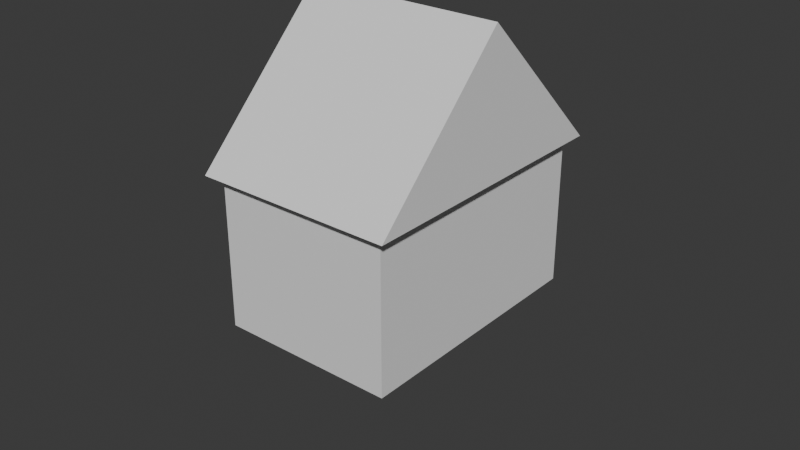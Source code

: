 # Source: house.blend  (saved by Blender 4.0.36; exported with 4.5.12 LTS)
import bpy
from mathutils import Matrix  # noqa: F401  (used for matrix-valued properties, if any)

bpy.ops.wm.read_factory_settings(use_empty=True)
scene = bpy.context.scene
scene.name = 'Scene'

# ---- collections
col_collection = bpy.data.collections.new('Collection'); scene.collection.children.link(col_collection)

# ---- world
world_world = bpy.data.worlds.new('World'); scene.world = world_world
world_world.use_nodes = True; world_world.node_tree.nodes.clear()
_N = world_world.node_tree.nodes; _L = world_world.node_tree.links
n0 = _N.new('ShaderNodeOutputWorld'); n0.name = 'World Output'; n0.location = (300, 300)
n1 = _N.new('ShaderNodeBackground'); n1.name = 'Background'; n1.location = (10, 300)
n1.inputs[0].default_value = (0.05088, 0.05088, 0.05088, 1.0)
_L.new(n1.outputs[0], n0.inputs[0])
n0.is_active_output = True
world_world.color = (0.05088, 0.05088, 0.05088)
world_world.use_sun_shadow = False
world_world.sun_shadow_jitter_overblur = 0.0

# ---- meshes
me_cube_001 = bpy.data.meshes.new('Cube.001')
me_cube_001.from_pydata([(-0.8888, -0.9213, 0.9213), (-0.8888, 0.9213, -0.9213), (-1.0, 1.0, 1.0), (0.8888, -0.9213, 0.9213), (0.8888, 0.9213, -0.9213), (1.0, 1.0, 1.0), (1.0, 1.0, -1.0), (-1.0, 1.0, -1.0), (1.0, -1.0, 1.0), (-1.0, -1.0, 1.0), (0.8888, -0.1535, -1.996), (-0.8888, -0.1535, -1.996), (0.8888, -1.996, -0.1535), (-0.8888, -1.996, -0.1535)], [], [(7, 2, 5, 6), (5, 2, 9, 8), (6, 5, 8), (2, 7, 9), (0, 1, 11, 13), (4, 1, 7, 6), (0, 3, 8, 9), (3, 4, 6, 8), (1, 0, 9, 7), (11, 10, 12, 13), (3, 0, 13, 12), (4, 3, 12, 10), (1, 4, 10, 11)])
_uv = me_cube_001.uv_layers.new(name='UVMap')
_uv.uv.foreach_set('vector', [0.375, 0.25, 0.625, 0.25, 0.625, 0.5, 0.375, 0.5, 0.625, 0.5, 0.875, 0.5, 0.875, 0.75, 0.625, 0.75, 0.375, 0.5, 0.625, 0.5, 0.625, 0.75, 0.625, 0.25, 0.375, 0.25, 0.875, 0.75, 0.8436, 0.7325, 0.3925, 0.2814, 0.3925, 0.2814, 0.8436, 0.7325, 0.387, 0.4981, 0.3925, 0.2814, 0.375, 0.25, 0.375, 0.5, 0.8436, 0.7325, 0.6269, 0.738, 0.625, 0.75, 0.875, 0.75, 0.6269, 0.738, 0.387, 0.4981, 0.375, 0.5, 0.625, 0.75, 0.3925, 0.2814, 0.8436, 0.7325, 0.875, 0.75, 0.375, 0.25, 0.3925, 0.2814, 0.387, 0.4981, 0.6269, 0.738, 0.8436, 0.7325, 0.6269, 0.738, 0.8436, 0.7325, 0.8436, 0.7325, 0.6269, 0.738, 0.387, 0.4981, 0.6269, 0.738, 0.6269, 0.738, 0.387, 0.4981, 0.3925, 0.2814, 0.387, 0.4981, 0.387, 0.4981, 0.3925, 0.2814])
me_cube_001.update()

# ---- objects
ob_cube_001 = bpy.data.objects.new('Cube.001', me_cube_001)

# ---- transforms, parenting, visibility, modifiers, constraints
ob_cube_001.location = (0.0, 0.0, 1.015)
ob_cube_001.rotation_euler = (0.7854, -0.0, 0.0)

# ---- collection membership
col_collection.objects.link(ob_cube_001)

# ---- scene / render settings (as saved in the file)
scene.frame_start = 1; scene.frame_end = 250; scene.frame_set(1)
scene.render.engine = 'BLENDER_EEVEE_NEXT'
scene.cycles.sampling_pattern = 'TABULATED_SOBOL'
bpy.context.view_layer.update()

# ---- added for rendering (the .blend has no active camera and no usable light): camera, sun
cam_auto = bpy.data.cameras.new('AutoCamera')
cam_auto.lens = 50.0
cam_auto.sensor_width = 36.0
cam_auto.clip_end = 1000.0
ob_auto_camera = bpy.data.objects.new('AutoCamera', cam_auto)
scene.collection.objects.link(ob_auto_camera)
ob_auto_camera.location = (5.84497, -7.01397, 4.98684)
ob_auto_camera.rotation_euler = (1.09748, -7.21219e-08, 0.694738)
scene.camera = ob_auto_camera
light_auto_sun = bpy.data.lights.new('AutoSun', 'SUN')
light_auto_sun.energy = 3.0
light_auto_sun.angle = 0.0523599
ob_auto_sun = bpy.data.objects.new('AutoSun', light_auto_sun)
scene.collection.objects.link(ob_auto_sun)
ob_auto_sun.rotation_euler = (0.872665, 0.174533, 0.523599)
bpy.context.view_layer.update()
